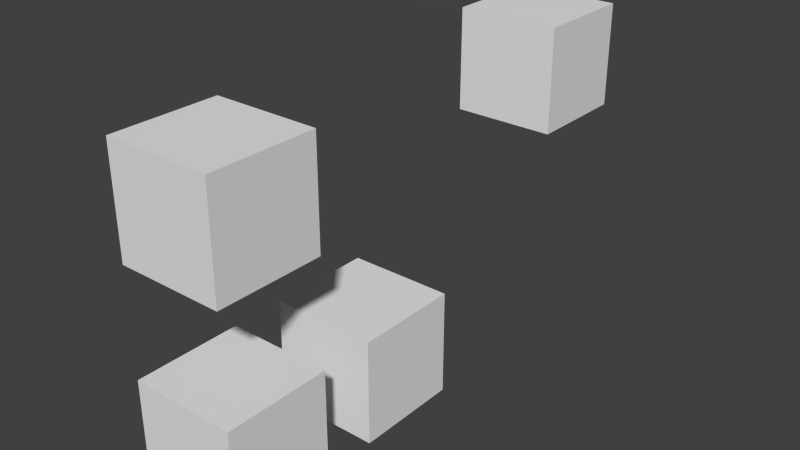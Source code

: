 # Source: create_from_root_objects.test.blend  (saved by Blender 2.75.0; exported with 4.5.12 LTS)
import bpy
from mathutils import Matrix  # noqa: F401  (used for matrix-valued properties, if any)

bpy.ops.wm.read_factory_settings(use_empty=True)
scene = bpy.context.scene
scene.name = 'Scene'

# ---- collections
col_collection_1 = bpy.data.collections.new('Collection 1'); scene.collection.children.link(col_collection_1)

# ---- materials (node trees are filled in below, after node groups)
mat_material = bpy.data.materials.new('Material')
mat_material.alpha_threshold = 0.0
mat_material.use_transparent_shadow = False
mat_material.roughness = 0.5
mat_material.line_color = (0.0, 0.0, 0.0, 1.0)

# ---- material node trees

# ---- world
world_world = bpy.data.worlds.new('World'); scene.world = world_world
world_world.color = (0.05088, 0.05088, 0.05088)
world_world.use_sun_shadow = False
world_world.sun_shadow_jitter_overblur = 0.0
world_world.cycles.sampling_method = 'MANUAL'
world_world.cycles.sample_map_resolution = 256

# ---- meshes
me_cube_003 = bpy.data.meshes.new('Cube.003')
me_cube_003.from_pydata([(1.0, 1.0, -1.0), (1.0, -1.0, -1.0), (-1.0, -1.0, -1.0), (-1.0, 1.0, -1.0), (1.0, 1.0, 1.0), (1.0, -1.0, 1.0), (-1.0, -1.0, 1.0), (-1.0, 1.0, 1.0)], [], [(0, 1, 2, 3), (4, 7, 6, 5), (0, 4, 5, 1), (1, 5, 6, 2), (2, 6, 7, 3), (4, 0, 3, 7)])
me_cube_003.materials.append(mat_material)
me_cube_003.use_remesh_preserve_volume = False
me_cube_003.use_remesh_preserve_attributes = False
me_cube_003.use_mirror_vertex_groups = False
me_cube_003.update()
me_cube = bpy.data.meshes.new('Cube')
me_cube.from_pydata([(1.0, 1.0, -1.0), (1.0, -1.0, -1.0), (-1.0, -1.0, -1.0), (-1.0, 1.0, -1.0), (1.0, 1.0, 1.0), (1.0, -1.0, 1.0), (-1.0, -1.0, 1.0), (-1.0, 1.0, 1.0)], [], [(0, 1, 2, 3), (4, 7, 6, 5), (0, 4, 5, 1), (1, 5, 6, 2), (2, 6, 7, 3), (4, 0, 3, 7)])
me_cube.materials.append(mat_material)
me_cube.use_remesh_preserve_volume = False
me_cube.use_remesh_preserve_attributes = False
me_cube.use_mirror_vertex_groups = False
me_cube.update()
me_cube_002 = bpy.data.meshes.new('Cube.002')
me_cube_002.from_pydata([(-1.0, -1.0, -1.0), (-1.0, -1.0, 1.0), (-1.0, 1.0, -1.0), (-1.0, 1.0, 1.0), (1.0, -1.0, -1.0), (1.0, -1.0, 1.0), (1.0, 1.0, -1.0), (1.0, 1.0, 1.0)], [], [(1, 3, 2, 0), (3, 7, 6, 2), (7, 5, 4, 6), (5, 1, 0, 4), (0, 2, 6, 4), (5, 7, 3, 1)])
me_cube_002.materials.append(mat_material)
me_cube_002.use_remesh_preserve_volume = False
me_cube_002.use_remesh_preserve_attributes = False
me_cube_002.use_mirror_vertex_groups = False
me_cube_002.update()
me_cube_001 = bpy.data.meshes.new('Cube.001')
me_cube_001.from_pydata([(-1.0, -1.0, -1.0), (-1.0, -1.0, 1.0), (-1.0, 1.0, -1.0), (-1.0, 1.0, 1.0), (1.0, -1.0, -1.0), (1.0, -1.0, 1.0), (1.0, 1.0, -1.0), (1.0, 1.0, 1.0)], [], [(1, 3, 2, 0), (3, 7, 6, 2), (7, 5, 4, 6), (5, 1, 0, 4), (0, 2, 6, 4), (5, 7, 3, 1)])
me_cube_001.materials.append(mat_material)
me_cube_001.use_remesh_preserve_volume = False
me_cube_001.use_remesh_preserve_attributes = False
me_cube_001.use_mirror_vertex_groups = False
me_cube_001.update()

# ---- objects
ob_root_2 = bpy.data.objects.new('root_2', me_cube_003)
ob_root_1 = bpy.data.objects.new('root_1', me_cube)
ob_root_1_child_2 = bpy.data.objects.new('root_1_child_2', me_cube_002)
ob_root_1_child_1 = bpy.data.objects.new('root_1_child_1', me_cube_001)

# ---- transforms, parenting, visibility, modifiers, constraints
ob_root_2.location = (0.0, 8.0, 0.0)
ob_root_2.lock_rotations_4d = False
ob_root_2.empty_display_type = 'ARROWS'
ob_root_2.lineart.crease_threshold = 0.0
ob_root_1.location = (0.0, 0.0, 0.0)
ob_root_1.lock_rotations_4d = False
ob_root_1.empty_display_type = 'ARROWS'
ob_root_1.lineart.crease_threshold = 0.0
ob_root_1_child_2.parent = ob_root_1
ob_root_1_child_2.location = (0.0, 3.0, -4.0)
ob_root_1_child_2.lineart.crease_threshold = 0.0
ob_root_1_child_1.parent = ob_root_1
ob_root_1_child_1.location = (0.0, 0.0, -4.0)
ob_root_1_child_1.lineart.crease_threshold = 0.0

# ---- collection membership
col_collection_1.objects.link(ob_root_2)
col_collection_1.objects.link(ob_root_1)
col_collection_1.objects.link(ob_root_1_child_2)
col_collection_1.objects.link(ob_root_1_child_1)

# ---- scene / render settings (as saved in the file)
scene.frame_start = 1; scene.frame_end = 250; scene.frame_set(1)
scene.render.engine = 'BLENDER_EEVEE_NEXT'
scene.render.resolution_percentage = 50
scene.render.dither_intensity = 0.0
scene.cycles.use_denoising = False
scene.cycles.samples = 10
scene.cycles.sampling_pattern = 'TABULATED_SOBOL'
scene.cycles.light_sampling_threshold = 0.0
scene.cycles.use_adaptive_sampling = False
scene.cycles.use_light_tree = False
scene.cycles.blur_glossy = 0.0
scene.cycles.pixel_filter_type = 'GAUSSIAN'
scene.cycles.sample_clamp_indirect = 0.0
scene.view_settings.view_transform = 'Standard'
bpy.context.view_layer.update()

# ---- added for rendering (the .blend has no active camera and no usable light): camera, sun
cam_auto = bpy.data.cameras.new('AutoCamera')
cam_auto.lens = 50.0
cam_auto.sensor_width = 36.0
cam_auto.clip_end = 1000.0
ob_auto_camera = bpy.data.objects.new('AutoCamera', cam_auto)
scene.collection.objects.link(ob_auto_camera)
ob_auto_camera.location = (10.9474, -9.13689, 6.75793)
ob_auto_camera.rotation_euler = (1.09748, -7.21219e-08, 0.694738)
scene.camera = ob_auto_camera
light_auto_sun = bpy.data.lights.new('AutoSun', 'SUN')
light_auto_sun.energy = 3.0
light_auto_sun.angle = 0.0523599
ob_auto_sun = bpy.data.objects.new('AutoSun', light_auto_sun)
scene.collection.objects.link(ob_auto_sun)
ob_auto_sun.rotation_euler = (0.872665, 0.174533, 0.523599)
bpy.context.view_layer.update()
